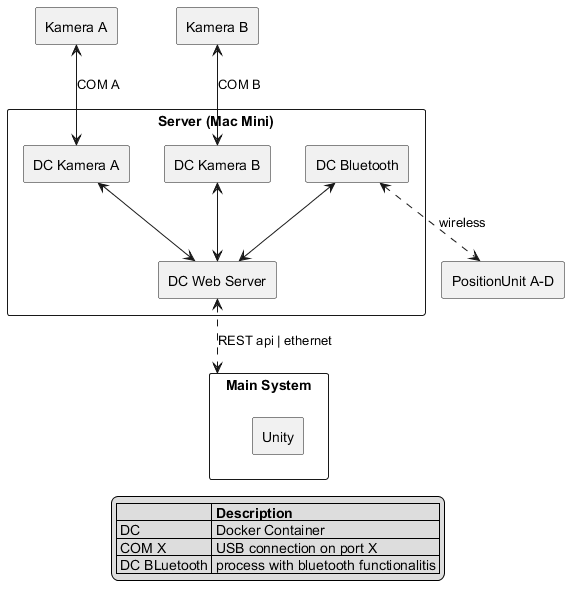

The diagram above was rendered by PlantUML. Its source (embedded in the PNG):
@startuml SystemArchitecture V2.0 | Bluetooth
skinparam packageStyle rect
skinparam componentStyle rectangle

package "Main System" {
    [Unity]
}

package "Server (Mac Mini)" {
    [DC Kamera B] <--> [DC Web Server]
    [DC Kamera A] <--> [DC Web Server]
    [DC Web Server] <..> [Main System]:REST api | ethernet
    [DC Bluetooth] <--> [DC Web Server]
}

package "Kamera A" {
    [Kamera A] <--> [DC Kamera A]: COM A
}

package "Kamera B" {
    [Kamera B] <--> [DC Kamera B]: COM B
}

package "PositionUnit A-D" {
  [DC Bluetooth] <..> [PositionUnit A-D]: wireless
}

legend
    |=  |= Description |
    | DC| Docker Container |
    | COM X | USB connection on port X |
    | DC BLuetooth | process with bluetooth functionalitis |
endlegend

@enduml